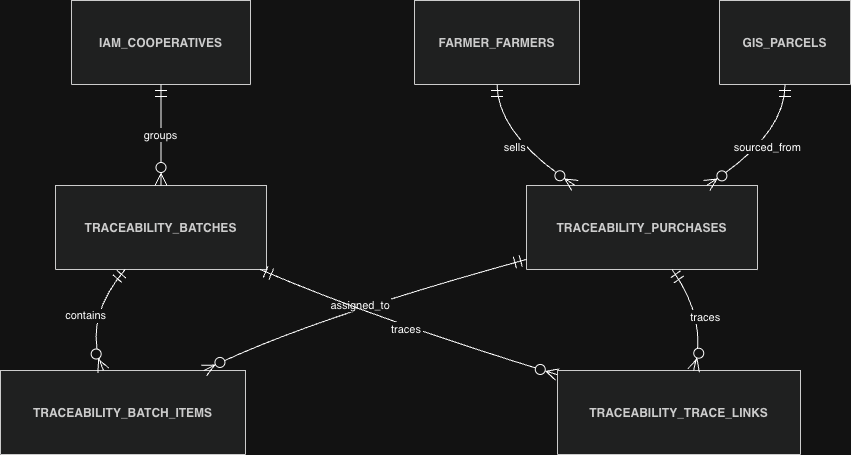

The diagram above was exported from draw.io. Its source (the exported page's mxGraphModel, read from the mxfile embedded in the PNG):
<mxGraphModel dx="1892" dy="1240" grid="1" gridSize="10" guides="1" tooltips="1" connect="1" arrows="1" fold="1" page="1" pageScale="1" pageWidth="850" pageHeight="1100" math="0" shadow="0">
  <root>
    <mxCell id="0" />
    <mxCell id="1" parent="0" />
    <mxCell id="DQL5o8zzxZqtzuVinzRM-136" parent="1" style="shape=table;startSize=84;container=1;collapsible=0;childLayout=tableLayout;fixedRows=1;rowLines=1;fontStyle=1;align=center;resizeLast=1;fillColor=light-dark(#eeeeee,#1f2020);strokeColor=light-dark(#999999,#cccccc);fontColor=light-dark(#333333,#cccccc);" value="FARMER_FARMERS" vertex="1">
      <mxGeometry height="84" width="165" x="694" y="20" as="geometry" />
    </mxCell>
    <mxCell id="DQL5o8zzxZqtzuVinzRM-137" parent="1" style="shape=table;startSize=84;container=1;collapsible=0;childLayout=tableLayout;fixedRows=1;rowLines=1;fontStyle=1;align=center;resizeLast=1;fillColor=light-dark(#eeeeee,#1f2020);strokeColor=light-dark(#999999,#cccccc);fontColor=light-dark(#333333,#cccccc);" value="TRACEABILITY_PURCHASES" vertex="1">
      <mxGeometry height="84" width="231" x="806" y="205" as="geometry" />
    </mxCell>
    <mxCell id="DQL5o8zzxZqtzuVinzRM-138" parent="1" style="shape=table;startSize=84;container=1;collapsible=0;childLayout=tableLayout;fixedRows=1;rowLines=1;fontStyle=1;align=center;resizeLast=1;fillColor=light-dark(#eeeeee,#1f2020);strokeColor=light-dark(#999999,#cccccc);fontColor=light-dark(#333333,#cccccc);" value="GIS_PARCELS" vertex="1">
      <mxGeometry height="84" width="131" x="999" y="20" as="geometry" />
    </mxCell>
    <mxCell id="DQL5o8zzxZqtzuVinzRM-139" parent="1" style="shape=table;startSize=84;container=1;collapsible=0;childLayout=tableLayout;fixedRows=1;rowLines=1;fontStyle=1;align=center;resizeLast=1;fillColor=light-dark(#eeeeee,#1f2020);strokeColor=light-dark(#999999,#cccccc);fontColor=light-dark(#333333,#cccccc);" value="IAM_COOPERATIVES" vertex="1">
      <mxGeometry height="84" width="179" x="351" y="20" as="geometry" />
    </mxCell>
    <mxCell id="DQL5o8zzxZqtzuVinzRM-140" parent="1" style="shape=table;startSize=84;container=1;collapsible=0;childLayout=tableLayout;fixedRows=1;rowLines=1;fontStyle=1;align=center;resizeLast=1;fillColor=light-dark(#eeeeee,#1f2020);strokeColor=light-dark(#999999,#cccccc);fontColor=light-dark(#333333,#cccccc);" value="TRACEABILITY_BATCHES" vertex="1">
      <mxGeometry height="84" width="211" x="335" y="205" as="geometry" />
    </mxCell>
    <mxCell id="DQL5o8zzxZqtzuVinzRM-141" parent="1" style="shape=table;startSize=84;container=1;collapsible=0;childLayout=tableLayout;fixedRows=1;rowLines=1;fontStyle=1;align=center;resizeLast=1;fillColor=light-dark(#eeeeee,#1f2020);strokeColor=light-dark(#999999,#cccccc);fontColor=light-dark(#333333,#cccccc);" value="TRACEABILITY_BATCH_ITEMS" vertex="1">
      <mxGeometry height="84" width="245" x="280" y="390" as="geometry" />
    </mxCell>
    <mxCell id="DQL5o8zzxZqtzuVinzRM-142" parent="1" style="shape=table;startSize=84;container=1;collapsible=0;childLayout=tableLayout;fixedRows=1;rowLines=1;fontStyle=1;align=center;resizeLast=1;fillColor=light-dark(#eeeeee,#1f2020);strokeColor=light-dark(#999999,#cccccc);fontColor=light-dark(#333333,#cccccc);" value="TRACEABILITY_TRACE_LINKS" vertex="1">
      <mxGeometry height="84" width="243" x="837" y="390" as="geometry" />
    </mxCell>
    <mxCell id="DQL5o8zzxZqtzuVinzRM-143" edge="1" parent="1" source="DQL5o8zzxZqtzuVinzRM-136" style="curved=1;startArrow=ERmandOne;startSize=10;;endArrow=ERzeroToMany;endSize=10;;exitX=0.5;exitY=1;entryX=0.21;entryY=0;rounded=0;" target="DQL5o8zzxZqtzuVinzRM-137" value="sells">
      <mxGeometry relative="1" as="geometry">
        <Array as="points">
          <mxPoint x="777" y="155" />
        </Array>
      </mxGeometry>
    </mxCell>
    <mxCell id="DQL5o8zzxZqtzuVinzRM-144" edge="1" parent="1" source="DQL5o8zzxZqtzuVinzRM-138" style="curved=1;startArrow=ERmandOne;startSize=10;;endArrow=ERzeroToMany;endSize=10;;exitX=0.5;exitY=1;entryX=0.78;entryY=0;rounded=0;" target="DQL5o8zzxZqtzuVinzRM-137" value="sourced_from">
      <mxGeometry relative="1" as="geometry">
        <Array as="points">
          <mxPoint x="1065" y="155" />
        </Array>
      </mxGeometry>
    </mxCell>
    <mxCell id="DQL5o8zzxZqtzuVinzRM-145" edge="1" parent="1" source="DQL5o8zzxZqtzuVinzRM-139" style="curved=1;startArrow=ERmandOne;startSize=10;;endArrow=ERzeroToMany;endSize=10;;exitX=0.5;exitY=1;entryX=0.5;entryY=0;rounded=0;" target="DQL5o8zzxZqtzuVinzRM-140" value="groups">
      <mxGeometry relative="1" as="geometry">
        <Array as="points" />
      </mxGeometry>
    </mxCell>
    <mxCell id="DQL5o8zzxZqtzuVinzRM-146" edge="1" parent="1" source="DQL5o8zzxZqtzuVinzRM-140" style="curved=1;startArrow=ERmandOne;startSize=10;;endArrow=ERzeroToMany;endSize=10;;exitX=0.33;exitY=1;entryX=0.42;entryY=0;rounded=0;" target="DQL5o8zzxZqtzuVinzRM-141" value="contains">
      <mxGeometry relative="1" as="geometry">
        <Array as="points">
          <mxPoint x="361" y="340" />
        </Array>
      </mxGeometry>
    </mxCell>
    <mxCell id="DQL5o8zzxZqtzuVinzRM-147" edge="1" parent="1" source="DQL5o8zzxZqtzuVinzRM-137" style="curved=1;startArrow=ERmandOne;startSize=10;;endArrow=ERzeroToMany;endSize=10;;exitX=0;exitY=0.88;entryX=0.83;entryY=0;rounded=0;" target="DQL5o8zzxZqtzuVinzRM-141" value="assigned_to">
      <mxGeometry relative="1" as="geometry">
        <Array as="points">
          <mxPoint x="583" y="340" />
        </Array>
      </mxGeometry>
    </mxCell>
    <mxCell id="DQL5o8zzxZqtzuVinzRM-148" edge="1" parent="1" source="DQL5o8zzxZqtzuVinzRM-140" style="curved=1;startArrow=ERmandOne;startSize=10;;endArrow=ERzeroToMany;endSize=10;;exitX=0.97;exitY=1;entryX=0;entryY=0.05;rounded=0;" target="DQL5o8zzxZqtzuVinzRM-142" value="traces">
      <mxGeometry relative="1" as="geometry">
        <Array as="points">
          <mxPoint x="659" y="340" />
        </Array>
      </mxGeometry>
    </mxCell>
    <mxCell id="DQL5o8zzxZqtzuVinzRM-149" edge="1" parent="1" source="DQL5o8zzxZqtzuVinzRM-137" style="curved=1;startArrow=ERmandOne;startSize=10;;endArrow=ERzeroToMany;endSize=10;;exitX=0.63;exitY=1;entryX=0.56;entryY=0;rounded=0;" target="DQL5o8zzxZqtzuVinzRM-142" value="traces">
      <mxGeometry relative="1" as="geometry">
        <Array as="points">
          <mxPoint x="988" y="340" />
        </Array>
      </mxGeometry>
    </mxCell>
  </root>
</mxGraphModel>